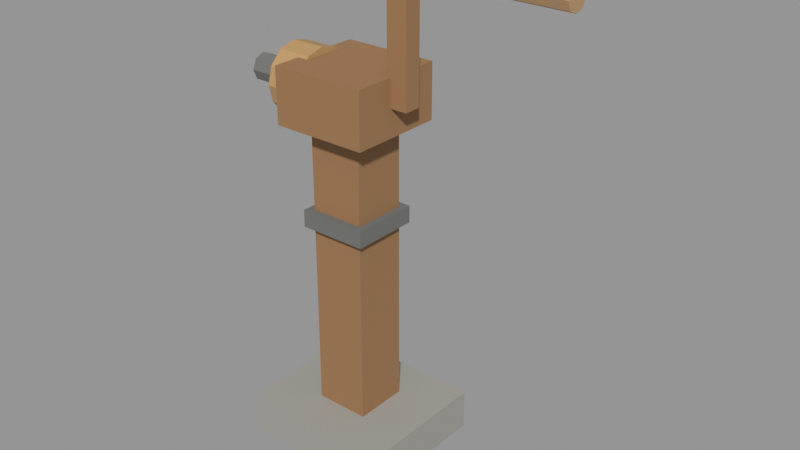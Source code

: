 # Source: vf_hand_crank.blend  (saved by Blender 5.1.30; exported with 4.5.12 LTS)
import bpy
from mathutils import Matrix  # noqa: F401  (used for matrix-valued properties, if any)

bpy.ops.wm.read_factory_settings(use_empty=True)
scene = bpy.context.scene
scene.name = 'Scene'

# ---- materials (node trees are filled in below, after node groups)
mat_stone = bpy.data.materials.new('Stone')
mat_oak = bpy.data.materials.new('Oak')
mat_iron = bpy.data.materials.new('Iron')
mat_bronze = bpy.data.materials.new('Bronze')
mat_oaklight = bpy.data.materials.new('OakLight')

# ---- material node trees
mat_stone.use_nodes = True; mat_stone.node_tree.nodes.clear()
_N = mat_stone.node_tree.nodes; _L = mat_stone.node_tree.links
n0 = _N.new('ShaderNodeBsdfPrincipled'); n0.name = 'Principled BSDF'; n0.location = (-200, 100)
n0.inputs[0].default_value = (0.34, 0.33, 0.3, 1.0)
n0.inputs[2].default_value = 0.85
n1 = _N.new('ShaderNodeOutputMaterial'); n1.name = 'Material Output'; n1.location = (200, 100)
_L.new(n0.outputs[0], n1.inputs[0])
n1.is_active_output = True
mat_oak.use_nodes = True; mat_oak.node_tree.nodes.clear()
_N = mat_oak.node_tree.nodes; _L = mat_oak.node_tree.links
n0 = _N.new('ShaderNodeBsdfPrincipled'); n0.name = 'Principled BSDF'; n0.location = (-200, 100)
n0.inputs[0].default_value = (0.32, 0.17, 0.075, 1.0)
n0.inputs[2].default_value = 0.85
n1 = _N.new('ShaderNodeOutputMaterial'); n1.name = 'Material Output'; n1.location = (200, 100)
_L.new(n0.outputs[0], n1.inputs[0])
n1.is_active_output = True
mat_iron.use_nodes = True; mat_iron.node_tree.nodes.clear()
_N = mat_iron.node_tree.nodes; _L = mat_iron.node_tree.links
n0 = _N.new('ShaderNodeBsdfPrincipled'); n0.name = 'Principled BSDF'; n0.location = (-200, 100)
n0.inputs[0].default_value = (0.16, 0.16, 0.15, 1.0)
n0.inputs[2].default_value = 0.85
n1 = _N.new('ShaderNodeOutputMaterial'); n1.name = 'Material Output'; n1.location = (200, 100)
_L.new(n0.outputs[0], n1.inputs[0])
n1.is_active_output = True
mat_bronze.use_nodes = True; mat_bronze.node_tree.nodes.clear()
_N = mat_bronze.node_tree.nodes; _L = mat_bronze.node_tree.links
n0 = _N.new('ShaderNodeBsdfPrincipled'); n0.name = 'Principled BSDF'; n0.location = (-200, 100)
n0.inputs[0].default_value = (0.45, 0.28, 0.12, 1.0)
n0.inputs[2].default_value = 0.85
n1 = _N.new('ShaderNodeOutputMaterial'); n1.name = 'Material Output'; n1.location = (200, 100)
_L.new(n0.outputs[0], n1.inputs[0])
n1.is_active_output = True
mat_oaklight.use_nodes = True; mat_oaklight.node_tree.nodes.clear()
_N = mat_oaklight.node_tree.nodes; _L = mat_oaklight.node_tree.links
n0 = _N.new('ShaderNodeBsdfPrincipled'); n0.name = 'Principled BSDF'; n0.location = (-200, 100)
n0.inputs[0].default_value = (0.45, 0.28, 0.14, 1.0)
n0.inputs[2].default_value = 0.85
n1 = _N.new('ShaderNodeOutputMaterial'); n1.name = 'Material Output'; n1.location = (200, 100)
_L.new(n0.outputs[0], n1.inputs[0])
n1.is_active_output = True

# ---- meshes
me_foot = bpy.data.meshes.new('Foot')
me_foot.from_pydata([(-0.23, 0.2, 0.0), (-0.23, -0.2, 0.0), (-0.23, 0.2, 0.12), (-0.23, -0.2, 0.12), (0.23, 0.2, 0.0), (0.23, -0.2, 0.0), (0.23, 0.2, 0.12), (0.23, -0.2, 0.12)], [], [(0, 1, 3, 2), (2, 3, 7, 6), (6, 7, 5, 4), (4, 5, 1, 0), (2, 6, 4, 0), (7, 3, 1, 5)])
_uv = me_foot.uv_layers.new(name='UVMap')
_uv.uv.foreach_set('vector', [-0.4, 0.0, 0.4, 0.0, 0.4, -0.24, -0.4, -0.24, -0.46, 0.4, -0.46, -0.4, 0.46, -0.4, 0.46, 0.4, -0.4, -0.24, 0.4, -0.24, 0.4, 0.0, -0.4, 0.0, 0.46, -0.4, 0.46, 0.4, -0.46, 0.4, -0.46, -0.4, -0.46, -0.24, 0.46, -0.24, 0.46, 0.0, -0.46, 0.0, 0.46, 0.24, -0.46, 0.24, -0.46, 0.0, 0.46, 0.0])
me_foot.materials.append(mat_stone)
me_foot.update()
me_cap = bpy.data.meshes.new('Cap')
me_cap.from_pydata([(-0.14, 0.14, 0.97), (-0.14, -0.14, 0.97), (-0.14, 0.14, 1.13), (-0.14, -0.14, 1.13), (0.14, 0.14, 0.97), (0.14, -0.14, 0.97), (0.14, 0.14, 1.13), (0.14, -0.14, 1.13), (-0.08, 0.08, 0.12), (-0.08, -0.08, 0.12), (-0.08, 0.08, 1.04), (-0.08, -0.08, 1.04), (0.08, 0.08, 0.12), (0.08, -0.08, 0.12), (0.08, 0.08, 1.04), (0.08, -0.08, 1.04)], [], [(0, 1, 3, 2), (2, 3, 7, 6), (6, 7, 5, 4), (4, 5, 1, 0), (2, 6, 4, 0), (7, 3, 1, 5), (8, 9, 11, 10), (10, 11, 15, 14), (14, 15, 13, 12), (12, 13, 9, 8), (10, 14, 12, 8), (15, 11, 9, 13)])
_uv = me_cap.uv_layers.new(name='UVMap')
_uv.uv.foreach_set('vector', [-0.28, -1.94, 0.28, -1.94, 0.28, -2.26, -0.28, -2.26, -0.28, 0.28, -0.28, -0.28, 0.28, -0.28, 0.28, 0.28, -0.28, -2.26, 0.28, -2.26, 0.28, -1.94, -0.28, -1.94, 0.28, -0.28, 0.28, 0.28, -0.28, 0.28, -0.28, -0.28, -0.28, -2.26, 0.28, -2.26, 0.28, -1.94, -0.28, -1.94, 0.28, 2.26, -0.28, 2.26, -0.28, 1.94, 0.28, 1.94, 0.24, 0.16, 0.24, -0.16, 2.08, -0.16, 2.08, 0.16, 0.16, 0.16, -0.16, 0.16, -0.16, -0.16, 0.16, -0.16, 2.08, -0.16, 2.08, 0.16, 0.24, 0.16, 0.24, -0.16, 0.16, -0.16, -0.16, -0.16, -0.16, 0.16, 0.16, 0.16, 2.08, -0.16, 2.08, 0.16, 0.24, 0.16, 0.24, -0.16, 2.08, -0.16, 2.08, 0.16, 0.24, 0.16, 0.24, -0.16])
me_cap.materials.append(mat_oak)
me_cap.update()
me_strap = bpy.data.meshes.new('Strap')
me_strap.from_pydata([(-0.1, 0.1, 0.675), (-0.1, -0.1, 0.675), (-0.1, 0.1, 0.725), (-0.1, -0.1, 0.725), (0.1, 0.1, 0.675), (0.1, -0.1, 0.675), (0.1, 0.1, 0.725), (0.1, -0.1, 0.725)], [], [(0, 1, 3, 2), (2, 3, 7, 6), (6, 7, 5, 4), (4, 5, 1, 0), (2, 6, 4, 0), (7, 3, 1, 5)])
_uv = me_strap.uv_layers.new(name='UVMap')
_uv.uv.foreach_set('vector', [-0.2, -1.35, 0.2, -1.35, 0.2, -1.45, -0.2, -1.45, -0.2, 0.2, -0.2, -0.2, 0.2, -0.2, 0.2, 0.2, -0.2, -1.45, 0.2, -1.45, 0.2, -1.35, -0.2, -1.35, 0.2, -0.2, 0.2, 0.2, -0.2, 0.2, -0.2, -0.2, -0.2, -1.45, 0.2, -1.45, 0.2, -1.35, -0.2, -1.35, 0.2, 1.45, -0.2, 1.45, -0.2, 1.35, 0.2, 1.35])
me_strap.materials.append(mat_iron)
me_strap.update()
me_bearing = bpy.data.meshes.new('Bearing')
me_bearing.from_pydata([(-0.21, 0.0, 1.15), (-0.21, -0.05, 1.137), (-0.21, -0.0866, 1.1), (-0.21, -0.1, 1.05), (-0.21, -0.0866, 1.0), (-0.21, -0.05, 0.9634), (-0.21, -1.225e-17, 0.95), (-0.21, 0.05, 0.9634), (-0.21, 0.0866, 1.0), (-0.21, 0.1, 1.05), (-0.21, 0.0866, 1.1), (-0.21, 0.05, 1.137), (-0.11, 0.0, 1.15), (-0.11, -0.05, 1.137), (-0.11, -0.0866, 1.1), (-0.11, -0.1, 1.05), (-0.11, -0.0866, 1.0), (-0.11, -0.05, 0.9634), (-0.11, -1.225e-17, 0.95), (-0.11, 0.05, 0.9634), (-0.11, 0.0866, 1.0), (-0.11, 0.1, 1.05), (-0.11, 0.0866, 1.1), (-0.11, 0.05, 1.137)], [], [(0, 1, 13, 12), (1, 2, 14, 13), (2, 3, 15, 14), (3, 4, 16, 15), (4, 5, 17, 16), (5, 6, 18, 17), (6, 7, 19, 18), (7, 8, 20, 19), (8, 9, 21, 20), (9, 10, 22, 21), (10, 11, 23, 22), (11, 0, 12, 23), (0, 11, 10, 9, 8, 7, 6, 5, 4, 3, 2, 1), (23, 12, 13, 14, 15, 16, 17, 18, 19, 20, 21, 22)])
_uv = me_bearing.uv_layers.new(name='UVMap')
_uv.uv.foreach_set('vector', [-0.42, -0.42, -0.42, -0.42, -0.22, -0.22, -0.22, -0.22, -0.42, -0.42, -0.42, -0.42, -0.22, -0.22, -0.22, -0.22, -0.42, -0.42, -0.42, -0.42, -0.22, -0.22, -0.22, -0.22, -0.42, -0.42, -0.42, -0.42, -0.22, -0.22, -0.22, -0.22, -0.42, -0.42, -0.42, -0.42, -0.22, -0.22, -0.22, -0.22, -0.42, -0.42, -0.42, -0.42, -0.22, -0.22, -0.22, -0.22, -0.42, -0.42, -0.42, -0.42, -0.22, -0.22, -0.22, -0.22, -0.42, -0.42, -0.42, -0.42, -0.22, -0.22, -0.22, -0.22, -0.42, -0.42, -0.42, -0.42, -0.22, -0.22, -0.22, -0.22, -0.42, -0.42, -0.42, -0.42, -0.22, -0.22, -0.22, -0.22, -0.42, -0.42, -0.42, -0.42, -0.22, -0.22, -0.22, -0.22, -0.42, -0.42, -0.42, -0.42, -0.22, -0.22, -0.22, -0.22, -0.42, -0.42, -0.42, -0.42, -0.42, -0.42, -0.42, -0.42, -0.42, -0.42, -0.42, -0.42, -0.42, -0.42, -0.42, -0.42, -0.42, -0.42, -0.42, -0.42, -0.42, -0.42, -0.42, -0.42, -0.22, -0.22, -0.22, -0.22, -0.22, -0.22, -0.22, -0.22, -0.22, -0.22, -0.22, -0.22, -0.22, -0.22, -0.22, -0.22, -0.22, -0.22, -0.22, -0.22, -0.22, -0.22, -0.22, -0.22])
me_bearing.materials.append(mat_bronze)
me_bearing.update()
me_axle = bpy.data.meshes.new('Axle')
me_axle.from_pydata([(-0.33, 0.0, 0.04), (-0.33, -0.02828, 0.02828), (-0.33, -0.04, 2.449e-18), (-0.33, -0.02828, -0.02828), (-0.33, -4.899e-18, -0.04), (-0.33, 0.02828, -0.02828), (-0.33, 0.04, -7.348e-18), (-0.33, 0.02828, 0.02828), (0.09, 0.0, 0.04), (0.09, -0.02828, 0.02828), (0.09, -0.04, 2.449e-18), (0.09, -0.02828, -0.02828), (0.09, -4.899e-18, -0.04), (0.09, 0.02828, -0.02828), (0.09, 0.04, -7.348e-18), (0.09, 0.02828, 0.02828)], [], [(0, 1, 9, 8), (1, 2, 10, 9), (2, 3, 11, 10), (3, 4, 12, 11), (4, 5, 13, 12), (5, 6, 14, 13), (6, 7, 15, 14), (7, 0, 8, 15), (0, 7, 6, 5, 4, 3, 2, 1), (15, 8, 9, 10, 11, 12, 13, 14)])
_uv = me_axle.uv_layers.new(name='UVMap')
_uv.uv.foreach_set('vector', [-0.66, -0.66, -0.66, -0.66, 0.18, 0.18, 0.18, 0.18, -0.66, -0.66, -0.66, -0.66, 0.18, 0.18, 0.18, 0.18, -0.66, -0.66, -0.66, -0.66, 0.18, 0.18, 0.18, 0.18, -0.66, -0.66, -0.66, -0.66, 0.18, 0.18, 0.18, 0.18, -0.66, -0.66, -0.66, -0.66, 0.18, 0.18, 0.18, 0.18, -0.66, -0.66, -0.66, -0.66, 0.18, 0.18, 0.18, 0.18, -0.66, -0.66, -0.66, -0.66, 0.18, 0.18, 0.18, 0.18, -0.66, -0.66, -0.66, -0.66, 0.18, 0.18, 0.18, 0.18, -0.66, -0.66, -0.66, -0.66, -0.66, -0.66, -0.66, -0.66, -0.66, -0.66, -0.66, -0.66, -0.66, -0.66, -0.66, -0.66, 0.18, 0.18, 0.18, 0.18, 0.18, 0.18, 0.18, 0.18, 0.18, 0.18, 0.18, 0.18, 0.18, 0.18, 0.18, 0.18])
me_axle.materials.append(mat_iron)
me_axle.update()
me_arm = bpy.data.meshes.new('Arm')
me_arm.from_pydata([(0.13, 0.025, 0.0), (0.13, -0.025, 0.0), (0.13, 0.025, 0.36), (0.13, -0.025, 0.36), (0.19, 0.025, 0.0), (0.19, -0.025, 0.0), (0.19, 0.025, 0.36), (0.19, -0.025, 0.36)], [], [(0, 1, 3, 2), (2, 3, 7, 6), (6, 7, 5, 4), (4, 5, 1, 0), (2, 6, 4, 0), (7, 3, 1, 5)])
_uv = me_arm.uv_layers.new(name='UVMap')
_uv.uv.foreach_set('vector', [0.0, 0.05, 0.0, -0.05, 0.72, -0.05, 0.72, 0.05, 0.05, -0.26, -0.05, -0.26, -0.05, -0.38, 0.05, -0.38, 0.72, -0.05, 0.72, 0.05, 0.0, 0.05, 0.0, -0.05, 0.05, -0.38, -0.05, -0.38, -0.05, -0.26, 0.05, -0.26, 0.72, 0.26, 0.72, 0.38, 0.0, 0.38, 0.0, 0.26, 0.72, -0.38, 0.72, -0.26, 0.0, -0.26, 0.0, -0.38])
me_arm.materials.append(mat_oak)
me_arm.update()
me_grip = bpy.data.meshes.new('Grip')
me_grip.from_pydata([(0.21, 0.0, 0.395), (0.21, -0.02475, 0.3847), (0.21, -0.035, 0.36), (0.21, -0.02475, 0.3353), (0.21, -4.286e-18, 0.325), (0.21, 0.02475, 0.3353), (0.21, 0.035, 0.36), (0.21, 0.02475, 0.3847), (0.63, 0.0, 0.395), (0.63, -0.02475, 0.3847), (0.63, -0.035, 0.36), (0.63, -0.02475, 0.3353), (0.63, -4.286e-18, 0.325), (0.63, 0.02475, 0.3353), (0.63, 0.035, 0.36), (0.63, 0.02475, 0.3847)], [], [(0, 1, 9, 8), (1, 2, 10, 9), (2, 3, 11, 10), (3, 4, 12, 11), (4, 5, 13, 12), (5, 6, 14, 13), (6, 7, 15, 14), (7, 0, 8, 15), (0, 7, 6, 5, 4, 3, 2, 1), (15, 8, 9, 10, 11, 12, 13, 14)])
_uv = me_grip.uv_layers.new(name='UVMap')
_uv.uv.foreach_set('vector', [0.42, 0.42, 0.42, 0.42, 1.26, 1.26, 1.26, 1.26, 0.42, 0.42, 0.42, 0.42, 1.26, 1.26, 1.26, 1.26, 0.42, 0.42, 0.42, 0.42, 1.26, 1.26, 1.26, 1.26, 0.42, 0.42, 0.42, 0.42, 1.26, 1.26, 1.26, 1.26, 0.42, 0.42, 0.42, 0.42, 1.26, 1.26, 1.26, 1.26, 0.42, 0.42, 0.42, 0.42, 1.26, 1.26, 1.26, 1.26, 0.42, 0.42, 0.42, 0.42, 1.26, 1.26, 1.26, 1.26, 0.42, 0.42, 0.42, 0.42, 1.26, 1.26, 1.26, 1.26, 0.42, 0.42, 0.42, 0.42, 0.42, 0.42, 0.42, 0.42, 0.42, 0.42, 0.42, 0.42, 0.42, 0.42, 0.42, 0.42, 1.26, 1.26, 1.26, 1.26, 1.26, 1.26, 1.26, 1.26, 1.26, 1.26, 1.26, 1.26, 1.26, 1.26, 1.26, 1.26])
me_grip.materials.append(mat_oaklight)
me_grip.update()

# ---- objects
ob_vf_hand_crank = bpy.data.objects.new('vf_hand_crank', None)
ob_static = bpy.data.objects.new('Static', None)
ob_crank = bpy.data.objects.new('Crank', None)
ob_kinetic_out = bpy.data.objects.new('Kinetic_Out', None)
ob_interact = bpy.data.objects.new('Interact', None)
ob_static_stone = bpy.data.objects.new('Static_Stone', me_foot)
ob_static_oak = bpy.data.objects.new('Static_Oak', me_cap)
ob_static_iron = bpy.data.objects.new('Static_Iron', me_strap)
ob_static_bronze = bpy.data.objects.new('Static_Bronze', me_bearing)
ob_crank_iron = bpy.data.objects.new('Crank_Iron', me_axle)
ob_crank_oak = bpy.data.objects.new('Crank_Oak', me_arm)
ob_crank_oaklight = bpy.data.objects.new('Crank_OakLight', me_grip)

# ---- transforms, parenting, visibility, modifiers, constraints
ob_vf_hand_crank.location = (0.0, 0.0, 0.0)
ob_vf_hand_crank.empty_display_size = 0.12
ob_static.parent = ob_vf_hand_crank
ob_static.location = (0.0, 0.0, 0.0)
ob_static.empty_display_size = 0.12
ob_crank.parent = ob_vf_hand_crank
ob_crank.location = (0.0, 0.0, 1.05)
ob_crank.empty_display_size = 0.12
ob_kinetic_out.parent = ob_vf_hand_crank
ob_kinetic_out.location = (-0.375, 0.0, 1.05)
ob_kinetic_out.empty_display_size = 0.12
ob_interact.parent = ob_vf_hand_crank
ob_interact.location = (0.72, 0.0, 1.43)
ob_interact.empty_display_size = 0.12
ob_static_stone.parent = ob_static
ob_static_stone.location = (0.0, 0.0, 0.0)
ob_static_oak.parent = ob_static
ob_static_oak.location = (0.0, 0.0, 0.0)
ob_static_iron.parent = ob_static
ob_static_iron.location = (0.0, 0.0, 0.0)
ob_static_bronze.parent = ob_static
ob_static_bronze.location = (0.0, 0.0, 0.0)
ob_crank_iron.parent = ob_crank
ob_crank_iron.location = (0.0, 0.0, 0.0)
ob_crank_oak.parent = ob_crank
ob_crank_oak.location = (0.0, 0.0, 0.0)
ob_crank_oaklight.parent = ob_crank
ob_crank_oaklight.location = (0.0, 0.0, 0.0)

# ---- collection membership
scene.collection.objects.link(ob_vf_hand_crank)
scene.collection.objects.link(ob_static)
scene.collection.objects.link(ob_crank)
scene.collection.objects.link(ob_kinetic_out)
scene.collection.objects.link(ob_interact)
scene.collection.objects.link(ob_static_stone)
scene.collection.objects.link(ob_static_oak)
scene.collection.objects.link(ob_static_iron)
scene.collection.objects.link(ob_static_bronze)
scene.collection.objects.link(ob_crank_iron)
scene.collection.objects.link(ob_crank_oak)
scene.collection.objects.link(ob_crank_oaklight)

# ---- scene / render settings (as saved in the file)
scene.frame_start = 1; scene.frame_end = 250; scene.frame_set(1)
scene.render.engine = 'BLENDER_EEVEE_NEXT'
scene.render.bake_bias = 0.0
scene.render.bake_samples = 0
scene.cycles.sampling_pattern = 'TABULATED_SOBOL'
scene.eevee.use_volume_custom_range = False
scene.view_settings.view_transform = 'Standard'
bpy.context.view_layer.update()

# ---- added for rendering (the .blend has no active camera and no usable light): camera, sun + grey world if the file has none
cam_auto = bpy.data.cameras.new('AutoCamera')
cam_auto.lens = 50.0
cam_auto.sensor_width = 36.0
cam_auto.clip_end = 1000.0
ob_auto_camera = bpy.data.objects.new('AutoCamera', cam_auto)
scene.collection.objects.link(ob_auto_camera)
ob_auto_camera.location = (1.79722, -1.97666, 2.04027)
ob_auto_camera.rotation_euler = (1.09748, -7.21219e-08, 0.694738)
scene.camera = ob_auto_camera
light_auto_sun = bpy.data.lights.new('AutoSun', 'SUN')
light_auto_sun.energy = 3.0
light_auto_sun.angle = 0.0523599
ob_auto_sun = bpy.data.objects.new('AutoSun', light_auto_sun)
scene.collection.objects.link(ob_auto_sun)
ob_auto_sun.rotation_euler = (0.872665, 0.174533, 0.523599)
if scene.world is None:
    world_auto = bpy.data.worlds.new('AutoWorld')
    world_auto.color = (0.3, 0.3, 0.3)
    scene.world = world_auto
bpy.context.view_layer.update()
